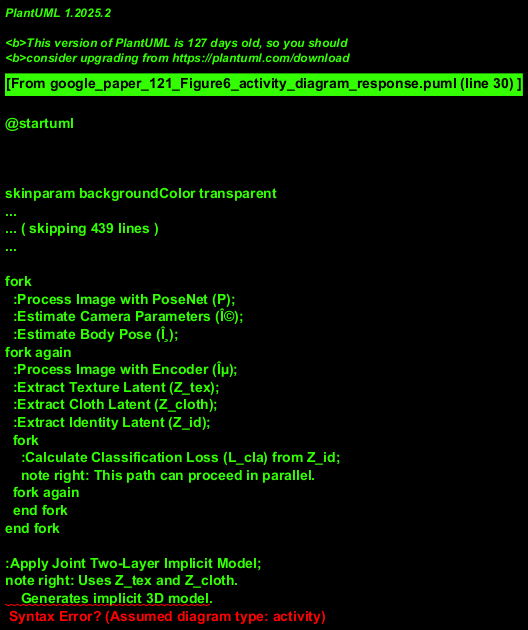

The diagram above was rendered by PlantUML. Its source (embedded in the PNG):
@startuml
!theme materia

title Activity Diagram: 3D Human Reconstruction Process

start

:Receive Input Image (I);
note right: Initial data for the pipeline.

fork
  :Process Image with PoseNet (P);
  :Estimate Camera Parameters (Î©);
  :Estimate Body Pose (Î¸);
fork again
  :Process Image with Encoder (Îµ);
  :Extract Texture Latent (Z_tex);
  :Extract Cloth Latent (Z_cloth);
  :Extract Identity Latent (Z_id);
  fork
    :Calculate Classification Loss (L_cla) from Z_id;
    note right: This path can proceed in parallel.
  fork again
    ' This empty branch ensures Z_tex and Z_cloth continue
  end fork
end fork

:Apply Joint Two-Layer Implicit Model;
note right: Uses Z_tex and Z_cloth.
    Generates implicit 3D model.

:Apply Neural LBS;
note left: Uses Body Pose (Î¸).
    Generates skinned representation.

:Perform Differentiable Rendering;
note right
  Combines:
  - Camera Parameters (Î©)
  - Implicit Model Output
  - Neural LBS Output
end note
:Generate Output Image (ÃŽ);

:Calculate RGB Loss (L_RGB) from ÃŽ;
note left: Compares rendered image with input/target.

stop

@enduml